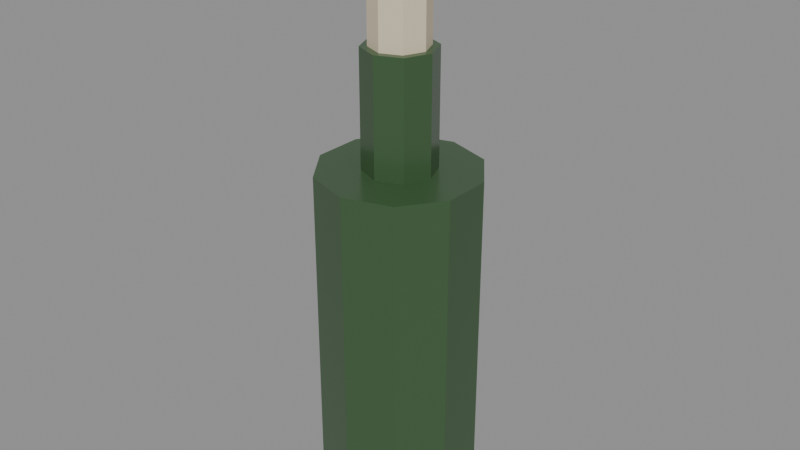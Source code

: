 # Source: WPN_Molotov01.blend  (saved by Blender 5.2.44; exported with 4.5.12 LTS)
import bpy
from mathutils import Matrix  # noqa: F401  (used for matrix-valued properties, if any)

bpy.ops.wm.read_factory_settings(use_empty=True)
scene = bpy.context.scene
scene.name = 'Scene'

# ---- collections
col_assets = bpy.data.collections.new('Assets'); scene.collection.children.link(col_assets)

# ---- materials (node trees are filled in below, after node groups)
mat_mat_molotovglass = bpy.data.materials.new('MAT_MolotovGlass')
mat_mat_molotovrag = bpy.data.materials.new('MAT_MolotovRag')

# ---- material node trees
mat_mat_molotovglass.use_nodes = True; mat_mat_molotovglass.node_tree.nodes.clear()
_N = mat_mat_molotovglass.node_tree.nodes; _L = mat_mat_molotovglass.node_tree.links
n0 = _N.new('ShaderNodeBsdfPrincipled'); n0.name = 'Principled BSDF'; n0.location = (-200, 100)
n0.inputs[0].default_value = (0.04667, 0.1022, 0.04231, 1.0)
n0.inputs[2].default_value = 0.25
n0.inputs[10].default_value = 0.005
n1 = _N.new('ShaderNodeOutputMaterial'); n1.name = 'Material Output'; n1.location = (200, 100)
_L.new(n0.outputs[0], n1.inputs[0])
n1.is_active_output = True
mat_mat_molotovrag.use_nodes = True; mat_mat_molotovrag.node_tree.nodes.clear()
_N = mat_mat_molotovrag.node_tree.nodes; _L = mat_mat_molotovrag.node_tree.links
n0 = _N.new('ShaderNodeBsdfPrincipled'); n0.name = 'Principled BSDF'; n0.location = (-200, 100)
n0.inputs[0].default_value = (0.6867, 0.5972, 0.4342, 1.0)
n0.inputs[2].default_value = 1.0
n0.inputs[10].default_value = 0.005
n1 = _N.new('ShaderNodeOutputMaterial'); n1.name = 'Material Output'; n1.location = (200, 100)
_L.new(n0.outputs[0], n1.inputs[0])
n1.is_active_output = True

# ---- meshes
me_wpn_molotov01_body_mesh = bpy.data.meshes.new('WPN_Molotov01_Body_Mesh')
me_wpn_molotov01_body_mesh.from_pydata([(0.0, 0.025, -0.08), (0.0, 0.025, 0.12), (0.02645, 0.01641, -0.08), (0.02645, 0.01641, 0.12), (0.0428, -0.006094, -0.08), (0.0428, -0.006094, 0.12), (0.0428, -0.03391, -0.08), (0.0428, -0.03391, 0.12), (0.02645, -0.05641, -0.08), (0.02645, -0.05641, 0.12), (0.0, -0.065, -0.08), (0.0, -0.065, 0.12), (-0.02645, -0.05641, -0.08), (-0.02645, -0.05641, 0.12), (-0.0428, -0.03391, -0.08), (-0.0428, -0.03391, 0.12), (-0.0428, -0.006094, -0.08), (-0.0428, -0.006094, 0.12), (-0.02645, 0.01641, -0.08), (-0.02645, 0.01641, 0.12)], [], [(0, 1, 3, 2), (2, 3, 5, 4), (4, 5, 7, 6), (6, 7, 9, 8), (8, 9, 11, 10), (10, 11, 13, 12), (12, 13, 15, 14), (14, 15, 17, 16), (3, 1, 19, 17, 15, 13, 11, 9, 7, 5), (16, 17, 19, 18), (18, 19, 1, 0), (0, 2, 4, 6, 8, 10, 12, 14, 16, 18)])
me_wpn_molotov01_body_mesh.materials.append(mat_mat_molotovglass)
me_wpn_molotov01_body_mesh.update()
me_wpn_molotov01_neck_mesh = bpy.data.meshes.new('WPN_Molotov01_Neck_Mesh')
me_wpn_molotov01_neck_mesh.from_pydata([(0.0, 0.0, 0.115), (0.0, 0.0, 0.185), (0.01414, -0.005858, 0.115), (0.01414, -0.005858, 0.185), (0.02, -0.02, 0.115), (0.02, -0.02, 0.185), (0.01414, -0.03414, 0.115), (0.01414, -0.03414, 0.185), (0.0, -0.04, 0.115), (0.0, -0.04, 0.185), (-0.01414, -0.03414, 0.115), (-0.01414, -0.03414, 0.185), (-0.02, -0.02, 0.115), (-0.02, -0.02, 0.185), (-0.01414, -0.005858, 0.115), (-0.01414, -0.005858, 0.185)], [], [(0, 1, 3, 2), (2, 3, 5, 4), (4, 5, 7, 6), (6, 7, 9, 8), (8, 9, 11, 10), (10, 11, 13, 12), (3, 1, 15, 13, 11, 9, 7, 5), (12, 13, 15, 14), (14, 15, 1, 0), (0, 2, 4, 6, 8, 10, 12, 14)])
me_wpn_molotov01_neck_mesh.materials.append(mat_mat_molotovglass)
me_wpn_molotov01_neck_mesh.update()
me_wpn_molotov01_rag_mesh = bpy.data.meshes.new('WPN_Molotov01_Rag_Mesh')
me_wpn_molotov01_rag_mesh.from_pydata([(0.0, -0.004, 0.165), (0.0, -0.004, 0.255), (0.01131, -0.008686, 0.165), (0.01131, -0.008686, 0.255), (0.016, -0.02, 0.165), (0.016, -0.02, 0.255), (0.01131, -0.03131, 0.165), (0.01131, -0.03131, 0.255), (0.0, -0.036, 0.165), (0.0, -0.036, 0.255), (-0.01131, -0.03131, 0.165), (-0.01131, -0.03131, 0.255), (-0.016, -0.02, 0.165), (-0.016, -0.02, 0.255), (-0.01131, -0.008686, 0.165), (-0.01131, -0.008686, 0.255)], [], [(0, 1, 3, 2), (2, 3, 5, 4), (4, 5, 7, 6), (6, 7, 9, 8), (8, 9, 11, 10), (10, 11, 13, 12), (3, 1, 15, 13, 11, 9, 7, 5), (12, 13, 15, 14), (14, 15, 1, 0), (0, 2, 4, 6, 8, 10, 12, 14)])
me_wpn_molotov01_rag_mesh.materials.append(mat_mat_molotovrag)
me_wpn_molotov01_rag_mesh.update()

# ---- objects
ob_wpn_molotov01 = bpy.data.objects.new('WPN_Molotov01', None)
ob_wpn_molotov01_body = bpy.data.objects.new('WPN_Molotov01_Body', me_wpn_molotov01_body_mesh)
ob_wpn_molotov01_neck = bpy.data.objects.new('WPN_Molotov01_Neck', me_wpn_molotov01_neck_mesh)
ob_wpn_molotov01_rag = bpy.data.objects.new('WPN_Molotov01_Rag', me_wpn_molotov01_rag_mesh)
ob_sock_muzzle = bpy.data.objects.new('SOCK_Muzzle', None)

# ---- transforms, parenting, visibility, modifiers, constraints
ob_wpn_molotov01.location = (0.0, 0.0, 0.0)
ob_wpn_molotov01.empty_display_size = 0.05
ob_wpn_molotov01_body.parent = ob_wpn_molotov01
ob_wpn_molotov01_body.location = (0.0, 0.0, 0.0)
ob_wpn_molotov01_neck.parent = ob_wpn_molotov01
ob_wpn_molotov01_neck.location = (0.0, 0.0, 0.0)
ob_wpn_molotov01_rag.parent = ob_wpn_molotov01
ob_wpn_molotov01_rag.location = (0.0, 0.0, 0.0)
ob_sock_muzzle.parent = ob_wpn_molotov01
ob_sock_muzzle.location = (0.0, -0.02, 0.26)
ob_sock_muzzle.empty_display_size = 0.05

# ---- collection membership
col_assets.objects.link(ob_wpn_molotov01)
col_assets.objects.link(ob_wpn_molotov01_body)
col_assets.objects.link(ob_wpn_molotov01_neck)
col_assets.objects.link(ob_wpn_molotov01_rag)
col_assets.objects.link(ob_sock_muzzle)

# ---- scene / render settings (as saved in the file)
scene.frame_start = 1; scene.frame_end = 250; scene.frame_set(1)
scene.render.engine = 'BLENDER_EEVEE_NEXT'
scene.render.bake_bias = 0.0
scene.render.bake_samples = 0
scene.render.compositor_device = 'GPU'
scene.eevee.use_volume_custom_range = False
scene.eevee.fast_gi_thickness_near = 0.1
scene.eevee.fast_gi_thickness_far = 0.0
scene.eevee.ray_tracing_options.screen_trace_thickness = 0.1
bpy.context.view_layer.update()

# ---- added for rendering (the .blend has no active camera and no usable light): camera, sun + grey world if the file has none
cam_auto = bpy.data.cameras.new('AutoCamera')
cam_auto.lens = 50.0
cam_auto.sensor_width = 36.0
cam_auto.clip_end = 1000.0
ob_auto_camera = bpy.data.objects.new('AutoCamera', cam_auto)
scene.collection.objects.link(ob_auto_camera)
ob_auto_camera.location = (0.330568, -0.416681, 0.351954)
ob_auto_camera.rotation_euler = (1.09748, -7.21219e-08, 0.694738)
scene.camera = ob_auto_camera
light_auto_sun = bpy.data.lights.new('AutoSun', 'SUN')
light_auto_sun.energy = 3.0
light_auto_sun.angle = 0.0523599
ob_auto_sun = bpy.data.objects.new('AutoSun', light_auto_sun)
scene.collection.objects.link(ob_auto_sun)
ob_auto_sun.rotation_euler = (0.872665, 0.174533, 0.523599)
if scene.world is None:
    world_auto = bpy.data.worlds.new('AutoWorld')
    world_auto.color = (0.3, 0.3, 0.3)
    scene.world = world_auto
bpy.context.view_layer.update()

